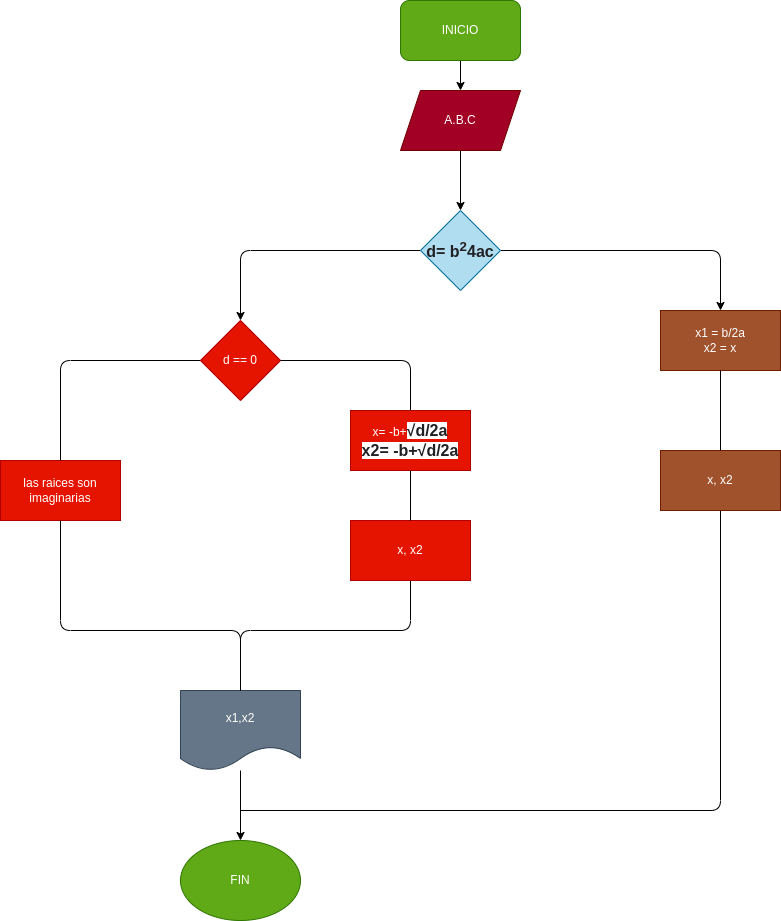

The diagram above was exported from draw.io. Its source (the exported page's mxGraphModel, read from the mxfile embedded in the PNG):
<mxGraphModel dx="662" dy="411" grid="1" gridSize="10" guides="1" tooltips="1" connect="1" arrows="1" fold="1" page="1" pageScale="1" pageWidth="827" pageHeight="1169" math="0" shadow="0">
  <root>
    <mxCell id="0" />
    <mxCell id="1" parent="0" />
    <mxCell id="4" value="" style="edgeStyle=none;html=1;" parent="1" source="2" target="3" edge="1">
      <mxGeometry relative="1" as="geometry" />
    </mxCell>
    <mxCell id="2" value="INICIO" style="rounded=1;whiteSpace=wrap;html=1;fillColor=#60a917;fontColor=#ffffff;strokeColor=#2D7600;" parent="1" vertex="1">
      <mxGeometry x="500" width="120" height="60" as="geometry" />
    </mxCell>
    <mxCell id="7" value="" style="edgeStyle=none;html=1;entryX=0.5;entryY=0;entryDx=0;entryDy=0;" parent="1" source="3" edge="1">
      <mxGeometry relative="1" as="geometry">
        <mxPoint x="560" y="210" as="targetPoint" />
      </mxGeometry>
    </mxCell>
    <mxCell id="3" value="A.B.C" style="shape=parallelogram;perimeter=parallelogramPerimeter;whiteSpace=wrap;html=1;fixedSize=1;fillColor=#a20025;fontColor=#ffffff;strokeColor=#6F0000;" parent="1" vertex="1">
      <mxGeometry x="500" y="90" width="120" height="60" as="geometry" />
    </mxCell>
    <mxCell id="10" value="" style="edgeStyle=none;html=1;entryX=0.5;entryY=0;entryDx=0;entryDy=0;" parent="1" source="29" target="14" edge="1">
      <mxGeometry relative="1" as="geometry">
        <mxPoint x="495" y="240" as="sourcePoint" />
        <mxPoint x="340" y="310" as="targetPoint" />
        <Array as="points">
          <mxPoint x="340" y="250" />
        </Array>
      </mxGeometry>
    </mxCell>
    <mxCell id="11" value="las raices son imaginarias" style="rounded=0;whiteSpace=wrap;html=1;fillColor=#e51400;fontColor=#ffffff;strokeColor=#B20000;" parent="1" vertex="1">
      <mxGeometry x="100" y="460" width="120" height="60" as="geometry" />
    </mxCell>
    <mxCell id="12" value="x= -b+&lt;b style=&quot;color: rgb(32, 33, 36); font-family: arial, sans-serif; font-size: 16px; text-align: left; background-color: rgb(255, 255, 255);&quot;&gt;√d/2a&lt;br&gt;x2= -b+&lt;/b&gt;&lt;b style=&quot;color: rgb(32, 33, 36); font-family: arial, sans-serif; font-size: 16px; text-align: left; background-color: rgb(255, 255, 255);&quot;&gt;√d/2a&lt;/b&gt;&lt;b style=&quot;color: rgb(32, 33, 36); font-family: arial, sans-serif; font-size: 16px; text-align: left; background-color: rgb(255, 255, 255);&quot;&gt;&lt;br&gt;&lt;/b&gt;" style="rounded=0;whiteSpace=wrap;html=1;fillColor=#e51400;fontColor=#ffffff;strokeColor=#B20000;" parent="1" vertex="1">
      <mxGeometry x="450" y="410" width="120" height="60" as="geometry" />
    </mxCell>
    <mxCell id="13" value="" style="endArrow=none;html=1;exitX=0.5;exitY=0;exitDx=0;exitDy=0;entryX=0;entryY=0.5;entryDx=0;entryDy=0;" parent="1" source="11" target="14" edge="1">
      <mxGeometry width="50" height="50" relative="1" as="geometry">
        <mxPoint x="320" y="450" as="sourcePoint" />
        <mxPoint x="290" y="360" as="targetPoint" />
        <Array as="points">
          <mxPoint x="160" y="360" />
        </Array>
      </mxGeometry>
    </mxCell>
    <mxCell id="14" value="d == 0" style="rhombus;whiteSpace=wrap;html=1;fillColor=#e51400;fontColor=#ffffff;strokeColor=#B20000;" parent="1" vertex="1">
      <mxGeometry x="300" y="320" width="80" height="80" as="geometry" />
    </mxCell>
    <mxCell id="15" value="" style="endArrow=none;html=1;entryX=0.5;entryY=0;entryDx=0;entryDy=0;exitX=1;exitY=0.5;exitDx=0;exitDy=0;" parent="1" source="14" target="12" edge="1">
      <mxGeometry width="50" height="50" relative="1" as="geometry">
        <mxPoint x="320" y="450" as="sourcePoint" />
        <mxPoint x="370" y="400" as="targetPoint" />
        <Array as="points">
          <mxPoint x="510" y="360" />
        </Array>
      </mxGeometry>
    </mxCell>
    <mxCell id="20" value="" style="edgeStyle=none;html=1;" parent="1" source="16" target="19" edge="1">
      <mxGeometry relative="1" as="geometry" />
    </mxCell>
    <mxCell id="16" value="x1,x2" style="shape=document;whiteSpace=wrap;html=1;boundedLbl=1;fillColor=#647687;fontColor=#ffffff;strokeColor=#314354;" parent="1" vertex="1">
      <mxGeometry x="280" y="690" width="120" height="80" as="geometry" />
    </mxCell>
    <mxCell id="17" value="" style="endArrow=none;html=1;entryX=0.5;entryY=0;entryDx=0;entryDy=0;exitX=0.5;exitY=1;exitDx=0;exitDy=0;" parent="1" source="11" target="16" edge="1">
      <mxGeometry width="50" height="50" relative="1" as="geometry">
        <mxPoint x="320" y="610" as="sourcePoint" />
        <mxPoint x="370" y="560" as="targetPoint" />
        <Array as="points">
          <mxPoint x="160" y="630" />
          <mxPoint x="340" y="630" />
        </Array>
      </mxGeometry>
    </mxCell>
    <mxCell id="18" value="" style="endArrow=none;html=1;" parent="1" edge="1">
      <mxGeometry width="50" height="50" relative="1" as="geometry">
        <mxPoint x="340" y="690" as="sourcePoint" />
        <mxPoint x="510" y="580" as="targetPoint" />
        <Array as="points">
          <mxPoint x="340" y="630" />
          <mxPoint x="510" y="630" />
        </Array>
      </mxGeometry>
    </mxCell>
    <mxCell id="19" value="FIN" style="ellipse;whiteSpace=wrap;html=1;fillColor=#60a917;fontColor=#ffffff;strokeColor=#2D7600;" parent="1" vertex="1">
      <mxGeometry x="280" y="840" width="120" height="80" as="geometry" />
    </mxCell>
    <mxCell id="22" value="" style="endArrow=classic;html=1;entryX=0.5;entryY=0;entryDx=0;entryDy=0;" parent="1" source="29" edge="1">
      <mxGeometry width="50" height="50" relative="1" as="geometry">
        <mxPoint x="625" y="240" as="sourcePoint" />
        <mxPoint x="820" y="310" as="targetPoint" />
        <Array as="points">
          <mxPoint x="820" y="250" />
        </Array>
      </mxGeometry>
    </mxCell>
    <mxCell id="23" value="" style="endArrow=none;html=1;" parent="1" edge="1">
      <mxGeometry width="50" height="50" relative="1" as="geometry">
        <mxPoint x="340" y="810" as="sourcePoint" />
        <mxPoint x="820" y="510" as="targetPoint" />
        <Array as="points">
          <mxPoint x="820" y="810" />
        </Array>
      </mxGeometry>
    </mxCell>
    <mxCell id="24" value="x1 = b/2a&lt;br&gt;x2 = x" style="rounded=0;whiteSpace=wrap;html=1;fillColor=#a0522d;fontColor=#ffffff;strokeColor=#6D1F00;" parent="1" vertex="1">
      <mxGeometry x="760" y="310" width="120" height="60" as="geometry" />
    </mxCell>
    <mxCell id="25" value="x, x2" style="rounded=0;whiteSpace=wrap;html=1;fillColor=#a0522d;fontColor=#ffffff;strokeColor=#6D1F00;" parent="1" vertex="1">
      <mxGeometry x="760" y="450" width="120" height="60" as="geometry" />
    </mxCell>
    <mxCell id="26" value="" style="endArrow=none;html=1;entryX=0.5;entryY=1;entryDx=0;entryDy=0;exitX=0.5;exitY=0;exitDx=0;exitDy=0;" parent="1" source="25" target="24" edge="1">
      <mxGeometry width="50" height="50" relative="1" as="geometry">
        <mxPoint x="660" y="470" as="sourcePoint" />
        <mxPoint x="710" y="420" as="targetPoint" />
      </mxGeometry>
    </mxCell>
    <mxCell id="27" value="x, x2" style="rounded=0;whiteSpace=wrap;html=1;fillColor=#e51400;fontColor=#ffffff;strokeColor=#B20000;" parent="1" vertex="1">
      <mxGeometry x="450" y="520" width="120" height="60" as="geometry" />
    </mxCell>
    <mxCell id="28" value="" style="endArrow=none;html=1;entryX=0.5;entryY=1;entryDx=0;entryDy=0;exitX=0.5;exitY=0;exitDx=0;exitDy=0;" parent="1" source="27" target="12" edge="1">
      <mxGeometry width="50" height="50" relative="1" as="geometry">
        <mxPoint x="340" y="520" as="sourcePoint" />
        <mxPoint x="390" y="470" as="targetPoint" />
      </mxGeometry>
    </mxCell>
    <mxCell id="29" value="&lt;b style=&quot;color: rgb(32, 33, 36); font-family: arial, sans-serif;&quot;&gt;&lt;span style=&quot;font-size: 16px;&quot;&gt;d= b&lt;sup&gt;2&lt;/sup&gt;4ac&lt;/span&gt;&lt;/b&gt;" style="rhombus;whiteSpace=wrap;html=1;fillColor=#b1ddf0;strokeColor=#10739e;" parent="1" vertex="1">
      <mxGeometry x="520" y="210" width="80" height="80" as="geometry" />
    </mxCell>
  </root>
</mxGraphModel>